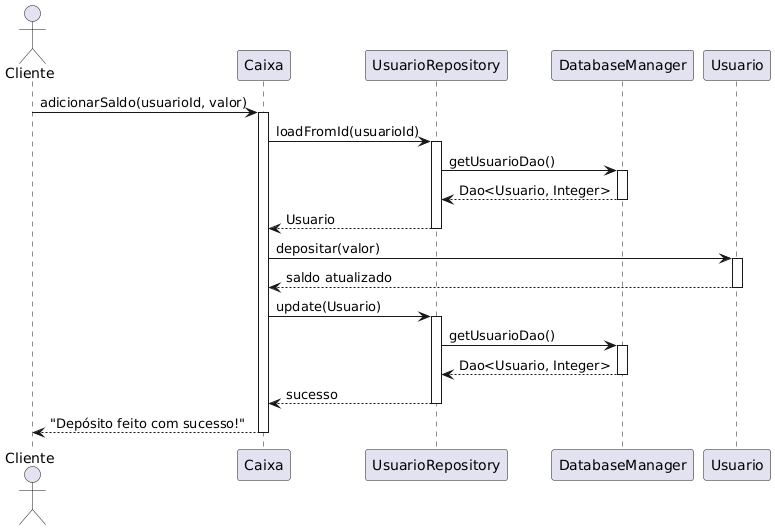

The diagram above was rendered by PlantUML. Its source (embedded in the PNG):
@startuml
actor Cliente

participant "Caixa" as Caixa
participant "UsuarioRepository" as UsrRepo
participant "DatabaseManager" as DBMgr
participant "Usuario" as User

Cliente -> Caixa: adicionarSaldo(usuarioId, valor)
activate Caixa
Caixa -> UsrRepo: loadFromId(usuarioId)
activate UsrRepo
UsrRepo -> DBMgr: getUsuarioDao()
activate DBMgr
DBMgr --> UsrRepo: Dao<Usuario, Integer>
deactivate DBMgr
UsrRepo --> Caixa: Usuario
deactivate UsrRepo
Caixa -> User: depositar(valor)
activate User
User --> Caixa: saldo atualizado
deactivate User
Caixa -> UsrRepo: update(Usuario)
activate UsrRepo
UsrRepo -> DBMgr: getUsuarioDao()
activate DBMgr
DBMgr --> UsrRepo: Dao<Usuario, Integer>
deactivate DBMgr
UsrRepo --> Caixa: sucesso
deactivate UsrRepo
Caixa --> Cliente: "Depósito feito com sucesso!"
deactivate Caixa
@enduml